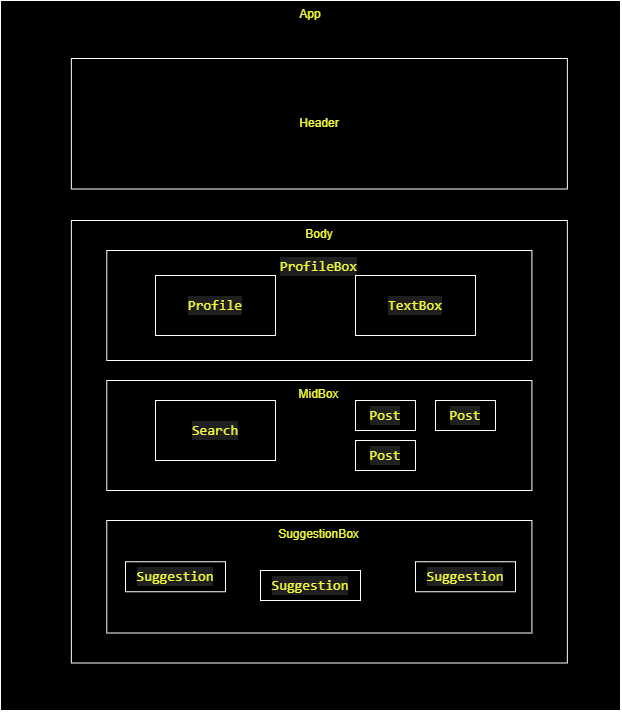

The diagram above was exported from draw.io. Its source (the exported page's mxGraphModel, read from the mxfile embedded in the PNG):
<mxGraphModel dx="743" dy="490" grid="1" gridSize="10" guides="1" tooltips="1" connect="1" arrows="1" fold="1" page="1" pageScale="1" pageWidth="850" pageHeight="1100" background="none" math="0" shadow="0">
  <root>
    <mxCell id="0" />
    <mxCell id="1" parent="0" />
    <mxCell id="2" value="App" style="rounded=0;whiteSpace=wrap;html=1;verticalAlign=top;container=0;fontColor=#f4fb37;fillColor=#000000;strokeColor=#FFFFFF;" parent="1" vertex="1">
      <mxGeometry x="115" y="120" width="620" height="710" as="geometry" />
    </mxCell>
    <mxCell id="3" value="Header" style="rounded=0;whiteSpace=wrap;html=1;verticalAlign=middle;container=0;fontColor=#f4fb37;fillColor=#000000;strokeColor=#FFFFFF;" parent="1" vertex="1">
      <mxGeometry x="185.85714285714286" y="178" width="496" height="130.5" as="geometry" />
    </mxCell>
    <mxCell id="4" value="Body" style="rounded=0;whiteSpace=wrap;html=1;verticalAlign=top;container=0;fontColor=#f4fb37;fillColor=#000000;strokeColor=#FFFFFF;" parent="1" vertex="1">
      <mxGeometry x="185.86" y="340" width="496" height="442.5" as="geometry" />
    </mxCell>
    <mxCell id="5" value="&lt;div style=&quot;background-color: rgb(31, 31, 31); font-family: Consolas, &amp;quot;Courier New&amp;quot;, monospace; font-size: 14px; line-height: 19px;&quot;&gt;&lt;span style=&quot;&quot;&gt;ProfileBox&lt;/span&gt;&lt;/div&gt;" style="rounded=0;whiteSpace=wrap;html=1;container=0;horizontal=1;verticalAlign=top;fontColor=#f4fb37;fillColor=#000000;strokeColor=#FFFFFF;" parent="1" vertex="1">
      <mxGeometry x="221.29" y="370" width="425.14" height="110" as="geometry" />
    </mxCell>
    <mxCell id="6" value="MidBox" style="rounded=0;whiteSpace=wrap;html=1;container=0;verticalAlign=top;fontColor=#f4fb37;fillColor=#000000;strokeColor=#FFFFFF;" parent="1" vertex="1">
      <mxGeometry x="221.29" y="500" width="425.14" height="110" as="geometry" />
    </mxCell>
    <mxCell id="7" value="SuggestionBox" style="rounded=0;whiteSpace=wrap;html=1;container=0;verticalAlign=top;fontColor=#f4fb37;fillColor=#000000;strokeColor=#FFFFFF;" parent="1" vertex="1">
      <mxGeometry x="221.29" y="640" width="425.14" height="112.5" as="geometry" />
    </mxCell>
    <mxCell id="11" value="&lt;div style=&quot;background-color: rgb(31, 31, 31); font-family: Consolas, &amp;quot;Courier New&amp;quot;, monospace; font-size: 14px; line-height: 19px;&quot;&gt;&lt;span style=&quot;&quot;&gt;Profile&lt;/span&gt;&lt;/div&gt;" style="rounded=0;whiteSpace=wrap;html=1;fontColor=#f4fb37;fillColor=#000000;strokeColor=#FFFFFF;" parent="1" vertex="1">
      <mxGeometry x="270" y="395" width="120" height="60" as="geometry" />
    </mxCell>
    <mxCell id="12" value="&lt;div style=&quot;background-color: rgb(31, 31, 31); font-family: Consolas, &amp;quot;Courier New&amp;quot;, monospace; font-size: 14px; line-height: 19px;&quot;&gt;&lt;span style=&quot;&quot;&gt;TextBox&lt;/span&gt;&lt;/div&gt;" style="rounded=0;whiteSpace=wrap;html=1;fontColor=#f4fb37;fillColor=#000000;strokeColor=#FFFFFF;" parent="1" vertex="1">
      <mxGeometry x="470" y="395" width="120" height="60" as="geometry" />
    </mxCell>
    <mxCell id="13" value="&lt;div style=&quot;background-color: rgb(31, 31, 31); font-family: Consolas, &amp;quot;Courier New&amp;quot;, monospace; font-size: 14px; line-height: 19px;&quot;&gt;&lt;span style=&quot;&quot;&gt;Search&lt;/span&gt;&lt;/div&gt;" style="rounded=0;whiteSpace=wrap;html=1;fontColor=#f4fb37;fillColor=#000000;strokeColor=#FFFFFF;" parent="1" vertex="1">
      <mxGeometry x="270" y="520" width="120" height="60" as="geometry" />
    </mxCell>
    <mxCell id="14" value="&lt;div style=&quot;background-color: rgb(31, 31, 31); font-family: Consolas, &amp;quot;Courier New&amp;quot;, monospace; font-size: 14px; line-height: 19px;&quot;&gt;&lt;span style=&quot;&quot;&gt;Post&lt;/span&gt;&lt;/div&gt;" style="rounded=0;whiteSpace=wrap;html=1;fontColor=#f4fb37;fillColor=#000000;strokeColor=#FFFFFF;" parent="1" vertex="1">
      <mxGeometry x="470" y="520" width="60" height="30" as="geometry" />
    </mxCell>
    <mxCell id="15" value="&lt;div style=&quot;background-color: rgb(31, 31, 31); font-family: Consolas, &amp;quot;Courier New&amp;quot;, monospace; font-size: 14px; line-height: 19px;&quot;&gt;&lt;span style=&quot;&quot;&gt;Post&lt;/span&gt;&lt;/div&gt;" style="rounded=0;whiteSpace=wrap;html=1;fontColor=#f4fb37;fillColor=#000000;strokeColor=#FFFFFF;" parent="1" vertex="1">
      <mxGeometry x="470" y="560" width="60" height="30" as="geometry" />
    </mxCell>
    <mxCell id="16" value="&lt;div style=&quot;background-color: rgb(31, 31, 31); font-family: Consolas, &amp;quot;Courier New&amp;quot;, monospace; font-size: 14px; line-height: 19px;&quot;&gt;&lt;span style=&quot;&quot;&gt;Post&lt;/span&gt;&lt;/div&gt;" style="rounded=0;whiteSpace=wrap;html=1;fontColor=#f4fb37;fillColor=#000000;strokeColor=#FFFFFF;" parent="1" vertex="1">
      <mxGeometry x="550" y="520" width="60" height="30" as="geometry" />
    </mxCell>
    <mxCell id="17" value="&lt;div style=&quot;background-color: rgb(31, 31, 31); font-family: Consolas, &amp;quot;Courier New&amp;quot;, monospace; font-size: 14px; line-height: 19px;&quot;&gt;&lt;div style=&quot;line-height: 19px;&quot;&gt;&lt;span style=&quot;&quot;&gt;Suggestion&lt;/span&gt;&lt;/div&gt;&lt;/div&gt;" style="rounded=0;whiteSpace=wrap;html=1;fontColor=#f4fb37;fillColor=#000000;strokeColor=#FFFFFF;" parent="1" vertex="1">
      <mxGeometry x="240" y="681.25" width="100" height="30" as="geometry" />
    </mxCell>
    <mxCell id="18" value="&lt;div style=&quot;background-color: rgb(31, 31, 31); font-family: Consolas, &amp;quot;Courier New&amp;quot;, monospace; font-size: 14px; line-height: 19px;&quot;&gt;&lt;div style=&quot;line-height: 19px;&quot;&gt;&lt;span style=&quot;&quot;&gt;Suggestion&lt;/span&gt;&lt;/div&gt;&lt;/div&gt;" style="rounded=0;whiteSpace=wrap;html=1;fontColor=#f4fb37;fillColor=#000000;strokeColor=#FFFFFF;" parent="1" vertex="1">
      <mxGeometry x="375" y="690" width="100" height="30" as="geometry" />
    </mxCell>
    <mxCell id="19" value="&lt;div style=&quot;background-color: rgb(31, 31, 31); font-family: Consolas, &amp;quot;Courier New&amp;quot;, monospace; font-size: 14px; line-height: 19px;&quot;&gt;&lt;div style=&quot;line-height: 19px;&quot;&gt;&lt;span style=&quot;&quot;&gt;Suggestion&lt;/span&gt;&lt;/div&gt;&lt;/div&gt;" style="rounded=0;whiteSpace=wrap;html=1;fontColor=#f4fb37;fillColor=#000000;strokeColor=#FFFFFF;" parent="1" vertex="1">
      <mxGeometry x="530" y="681.25" width="100" height="30" as="geometry" />
    </mxCell>
  </root>
</mxGraphModel>